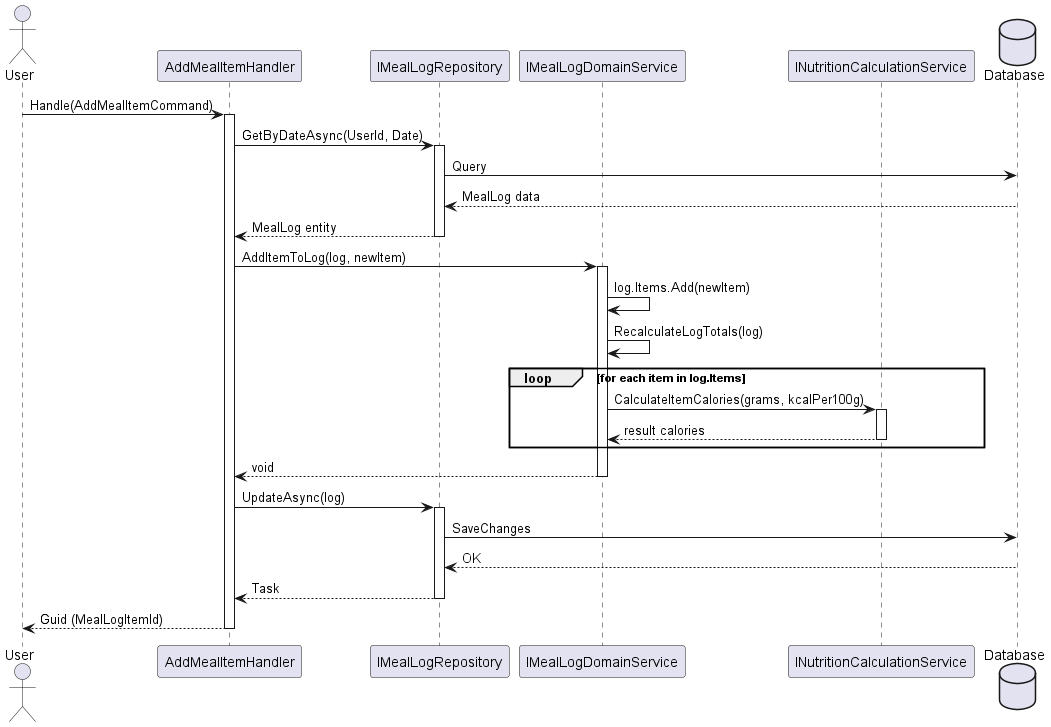

The diagram above was rendered by PlantUML. Its source (embedded in the PNG):
@startuml Sequence_BLL_AddMeal
actor User
participant "AddMealItemHandler" as Handler
participant "IMealLogRepository" as Repo
participant "IMealLogDomainService" as BLL
participant "INutritionCalculationService" as Calc
database "Database" as DB

User -> Handler : Handle(AddMealItemCommand)
activate Handler

Handler -> Repo : GetByDateAsync(UserId, Date)
activate Repo
Repo -> DB : Query
DB --> Repo : MealLog data
Repo --> Handler : MealLog entity
deactivate Repo

Handler -> BLL : AddItemToLog(log, newItem)
activate BLL

BLL -> BLL : log.Items.Add(newItem)
BLL -> BLL : RecalculateLogTotals(log)

loop for each item in log.Items
    BLL -> Calc : CalculateItemCalories(grams, kcalPer100g)
    activate Calc
    Calc --> BLL : result calories
    deactivate Calc
end

BLL --> Handler : void
deactivate BLL

Handler -> Repo : UpdateAsync(log)
activate Repo
Repo -> DB : SaveChanges
DB --> Repo : OK
Repo --> Handler : Task
deactivate Repo

Handler --> User : Guid (MealLogItemId)
deactivate Handler
@enduml